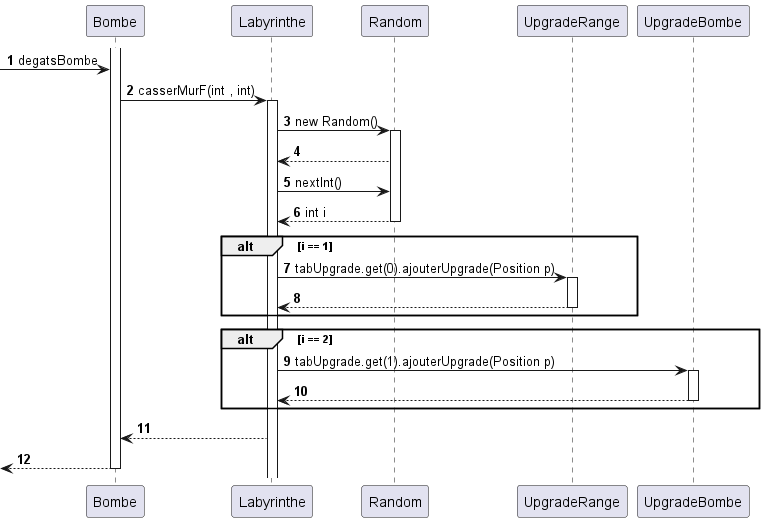

The diagram above was rendered by PlantUML. Its source (embedded in the PNG):
@startuml
'https://plantuml.com/sequence-diagram

autonumber

activate Bombe
-> Bombe: degatsBombe
Bombe -> Labyrinthe : casserMurF(int , int)
activate Labyrinthe


Labyrinthe -> Random : new Random()
activate Random
Random --> Labyrinthe
Labyrinthe -> Random : nextInt()
Random --> Labyrinthe : int i
deactivate Random
alt i == 1
Labyrinthe -> UpgradeRange: tabUpgrade.get(0).ajouterUpgrade(Position p)
activate UpgradeRange
UpgradeRange -->  Labyrinthe
deactivate UpgradeRange
end
alt i == 2
Labyrinthe -> UpgradeBombe: tabUpgrade.get(1).ajouterUpgrade(Position p)
activate UpgradeBombe
UpgradeBombe -->  Labyrinthe
deactivate UpgradeBombe
end
Labyrinthe --> Bombe
<-- Bombe
deactivate Bombe
@enduml